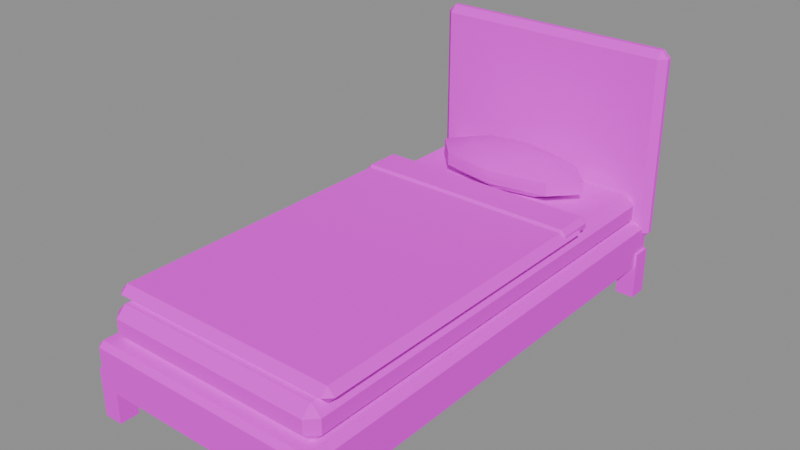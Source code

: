 # Source: PR_Furniture_Yatak_T2.blend  (saved by Blender 5.2.45; exported with 4.5.12 LTS)
import bpy
from mathutils import Matrix  # noqa: F401  (used for matrix-valued properties, if any)

bpy.ops.wm.read_factory_settings(use_empty=True)
scene = bpy.context.scene
scene.name = 'Scene'

# ---- images (referenced by path relative to the original .blend; pixels are not part of the script)
import os
ASSET_DIR = os.environ.get("B2B_ASSET_DIR", "")  # directory of the original .blend (textures are referenced by path, not embedded)
HERE = os.path.dirname(os.path.abspath(__file__))  # packed textures are extracted next to this script under _unpacked/

def load_image(name, relpath, width, height, colorspace="sRGB"):
    """Load a texture the original file referenced (path relative to the .blend, or extracted next to this script)."""
    p = next((c for c in (os.path.join(HERE, relpath), os.path.join(ASSET_DIR, relpath)) if relpath and os.path.exists(c)), "")
    if p:
        img = bpy.data.images.load(p, check_existing=True)
        img.name = name
    else:  # same state as the original file: an image datablock whose file is absent (Cycles renders it pink)
        img = bpy.data.images.new(name, width, height)
        img.source = "FILE"
        img.filepath = "//" + (relpath or name)
    img.colorspace_settings.name = colorspace
    return img
img_t_palette_main = load_image('T_Palette_Main', 'T_Palette_Main.png', 1024, 1024, 'sRGB')

# ---- materials (node trees are filled in below, after node groups)
mat_m_palette = bpy.data.materials.new('M_Palette')

# ---- material node trees
mat_m_palette.use_nodes = True; mat_m_palette.node_tree.nodes.clear()
_N = mat_m_palette.node_tree.nodes; _L = mat_m_palette.node_tree.links
n0 = _N.new('ShaderNodeBsdfPrincipled'); n0.name = 'Principled BSDF'; n0.location = (-200, 100)
n0.inputs[2].default_value = 0.75
n0.inputs[10].default_value = 0.005
n0.inputs[13].default_value = 0.2
n1 = _N.new('ShaderNodeOutputMaterial'); n1.name = 'Material Output'; n1.location = (200, 100)
n2 = _N.new('ShaderNodeTexImage'); n2.name = 'Image Texture'; n2.location = (0, 0)
n2.image = img_t_palette_main
n2.interpolation = 'Closest'
_L.new(n0.outputs[0], n1.inputs[0])
_L.new(n2.outputs[0], n0.inputs[0])
n1.is_active_output = True

# ---- meshes
me_pr_furniture_yatak_t2 = bpy.data.meshes.new('PR_Furniture_Yatak_T2')
me_pr_furniture_yatak_t2.from_pydata([(-0.48, -0.98, 0.12), (-0.48, -1.0, 0.14), (-0.5, -0.98, 0.14), (-0.48, -1.0, 0.3), (-0.48, -0.98, 0.32), (-0.5, -0.98, 0.3), (-0.48, 0.98, 0.12), (-0.5, 0.98, 0.14), (-0.48, 1.0, 0.14), (-0.48, 0.98, 0.32), (-0.48, 1.0, 0.3), (-0.5, 0.98, 0.3), (0.48, -0.98, 0.12), (0.5, -0.98, 0.14), (0.48, -1.0, 0.14), (0.48, -0.98, 0.32), (0.48, -1.0, 0.3), (0.5, -0.98, 0.3), (0.48, 0.98, 0.12), (0.48, 1.0, 0.14), (0.5, 0.98, 0.14), (0.48, 0.98, 0.32), (0.5, 0.98, 0.3), (0.48, 1.0, 0.3), (-0.51, -0.99, 0.0), (-0.51, -0.99, 0.2), (-0.51, -0.91, 0.0), (-0.51, -0.91, 0.2), (-0.43, -0.99, 0.0), (-0.43, -0.99, 0.2), (-0.43, -0.91, 0.0), (-0.43, -0.91, 0.2), (-0.51, 0.91, 0.0), (-0.51, 0.91, 0.2), (-0.51, 0.99, 0.0), (-0.51, 0.99, 0.2), (-0.43, 0.91, 0.0), (-0.43, 0.91, 0.2), (-0.43, 0.99, 0.0), (-0.43, 0.99, 0.2), (0.43, -0.99, 0.0), (0.43, -0.99, 0.2), (0.43, -0.91, 0.0), (0.43, -0.91, 0.2), (0.51, -0.99, 0.0), (0.51, -0.99, 0.2), (0.51, -0.91, 0.0), (0.51, -0.91, 0.2), (0.43, 0.91, 0.0), (0.43, 0.91, 0.2), (0.43, 0.99, 0.0), (0.43, 0.99, 0.2), (0.51, 0.91, 0.0), (0.51, 0.91, 0.2), (0.51, 0.99, 0.0), (0.51, 0.99, 0.2), (-0.49, 0.97, 0.25), (-0.49, 0.94, 0.28), (-0.52, 0.97, 0.28), (-0.49, 0.94, 1.02), (-0.49, 0.97, 1.05), (-0.52, 0.97, 1.02), (-0.49, 0.99, 0.25), (-0.52, 0.99, 0.28), (-0.49, 1.02, 0.28), (-0.49, 0.99, 1.05), (-0.49, 1.02, 1.02), (-0.52, 0.99, 1.02), (0.49, 0.97, 0.25), (0.52, 0.97, 0.28), (0.49, 0.94, 0.28), (0.49, 0.97, 1.05), (0.49, 0.94, 1.02), (0.52, 0.97, 1.02), (0.49, 0.99, 0.25), (0.49, 1.02, 0.28), (0.52, 0.99, 0.28), (0.49, 0.99, 1.05), (0.52, 0.99, 1.02), (0.49, 1.02, 1.02), (-0.43, -0.91, 0.31), (-0.43, -0.95, 0.35), (-0.47, -0.91, 0.35), (-0.43, -0.95, 0.41), (-0.43, -0.91, 0.45), (-0.47, -0.91, 0.41), (-0.43, 0.91, 0.31), (-0.47, 0.91, 0.35), (-0.43, 0.95, 0.35), (-0.43, 0.91, 0.45), (-0.43, 0.95, 0.41), (-0.47, 0.91, 0.41), (0.43, -0.91, 0.31), (0.47, -0.91, 0.35), (0.43, -0.95, 0.35), (0.43, -0.91, 0.45), (0.43, -0.95, 0.41), (0.47, -0.91, 0.41), (0.43, 0.91, 0.31), (0.43, 0.95, 0.35), (0.47, 0.91, 0.35), (0.43, 0.91, 0.45), (0.47, 0.91, 0.41), (0.43, 0.95, 0.41), (-0.46, -0.87, 0.44), (-0.46, -0.9, 0.47), (-0.49, -0.87, 0.47), (-0.46, -0.9, 0.47), (-0.46, -0.87, 0.5), (-0.49, -0.87, 0.47), (-0.46, 0.47, 0.44), (-0.49, 0.47, 0.47), (-0.46, 0.5, 0.47), (-0.46, 0.47, 0.5), (-0.46, 0.5, 0.47), (-0.49, 0.47, 0.47), (0.46, -0.87, 0.44), (0.49, -0.87, 0.47), (0.46, -0.9, 0.47), (0.46, -0.87, 0.5), (0.46, -0.9, 0.47), (0.49, -0.87, 0.47), (0.46, 0.47, 0.44), (0.46, 0.5, 0.47), (0.49, 0.47, 0.47), (0.46, 0.47, 0.5), (0.49, 0.47, 0.47), (0.46, 0.5, 0.47), (-0.46, 0.38, 0.45), (-0.46, 0.36, 0.47), (-0.48, 0.38, 0.47), (-0.46, 0.36, 0.49), (-0.46, 0.38, 0.51), (-0.48, 0.38, 0.49), (-0.46, 0.52, 0.45), (-0.48, 0.52, 0.47), (-0.46, 0.54, 0.47), (-0.46, 0.52, 0.51), (-0.46, 0.54, 0.49), (-0.48, 0.52, 0.49), (0.46, 0.38, 0.45), (0.48, 0.38, 0.47), (0.46, 0.36, 0.47), (0.46, 0.38, 0.51), (0.46, 0.36, 0.49), (0.48, 0.38, 0.49), (0.46, 0.52, 0.45), (0.46, 0.54, 0.47), (0.48, 0.52, 0.47), (0.46, 0.52, 0.51), (0.48, 0.52, 0.49), (0.46, 0.54, 0.49), (0.0, 0.72, 0.61), (0.0, 0.814, 0.5928), (0.0, 0.814, 0.4472), (0.0, 0.72, 0.43), (0.1496, 0.7865, 0.5928), (0.2421, 0.8276, 0.5478), (0.2421, 0.8276, 0.4922), (0.1496, 0.7865, 0.4472), (0.2116, 0.72, 0.5928), (0.3424, 0.72, 0.5478), (0.3424, 0.72, 0.4922), (0.2116, 0.72, 0.4472), (0.1496, 0.6535, 0.5928), (0.2421, 0.6124, 0.5478), (0.2421, 0.6124, 0.4922), (0.1496, 0.6535, 0.4472), (0.0, 0.626, 0.5928), (0.0, 0.5678, 0.5478), (0.0, 0.5678, 0.4922), (0.0, 0.626, 0.4472), (-0.1496, 0.6535, 0.5928), (-0.2421, 0.6124, 0.5478), (-0.2421, 0.6124, 0.4922), (-0.1496, 0.6535, 0.4472), (-0.2116, 0.72, 0.5928), (-0.3424, 0.72, 0.5478), (-0.3424, 0.72, 0.4922), (-0.2116, 0.72, 0.4472), (-0.1496, 0.7865, 0.5928), (-0.2421, 0.8276, 0.5478), (-0.2421, 0.8276, 0.4922), (-0.1496, 0.7865, 0.4472), (0.0, 0.8722, 0.5478), (0.0, 0.8722, 0.4922)], [], [(0, 1, 2), (3, 4, 5), (6, 7, 8), (9, 10, 11), (12, 13, 14), (15, 16, 17), (18, 19, 20), (21, 22, 23), (6, 0, 2, 7), (1, 3, 5, 2), (4, 9, 11, 5), (10, 8, 7, 11), (18, 6, 8, 19), (9, 21, 23, 10), (22, 20, 19, 23), (12, 18, 20, 13), (21, 15, 17, 22), (16, 14, 13, 17), (0, 12, 14, 1), (15, 4, 3, 16), (6, 18, 12, 0), (2, 5, 11, 7), (14, 16, 3, 1), (21, 9, 4, 15), (8, 10, 23, 19), (20, 22, 17, 13), (24, 25, 27, 26), (26, 27, 31, 30), (30, 31, 29, 28), (28, 29, 25, 24), (26, 30, 28, 24), (31, 27, 25, 29), (32, 33, 35, 34), (34, 35, 39, 38), (38, 39, 37, 36), (36, 37, 33, 32), (34, 38, 36, 32), (39, 35, 33, 37), (40, 41, 43, 42), (42, 43, 47, 46), (46, 47, 45, 44), (44, 45, 41, 40), (42, 46, 44, 40), (47, 43, 41, 45), (48, 49, 51, 50), (50, 51, 55, 54), (54, 55, 53, 52), (52, 53, 49, 48), (50, 54, 52, 48), (55, 51, 49, 53), (56, 57, 58), (59, 60, 61), (62, 63, 64), (65, 66, 67), (68, 69, 70), (71, 72, 73), (74, 75, 76), (77, 78, 79), (62, 56, 58, 63), (57, 59, 61, 58), (60, 65, 67, 61), (66, 64, 63, 67), (74, 62, 64, 75), (65, 77, 79, 66), (78, 76, 75, 79), (68, 74, 76, 69), (77, 71, 73, 78), (72, 70, 69, 73), (56, 68, 70, 57), (71, 60, 59, 72), (62, 74, 68, 56), (58, 61, 67, 63), (70, 72, 59, 57), (77, 65, 60, 71), (64, 66, 79, 75), (76, 78, 73, 69), (80, 81, 82), (83, 84, 85), (86, 87, 88), (89, 90, 91), (92, 93, 94), (95, 96, 97), (98, 99, 100), (101, 102, 103), (86, 80, 82, 87), (81, 83, 85, 82), (84, 89, 91, 85), (90, 88, 87, 91), (98, 86, 88, 99), (89, 101, 103, 90), (102, 100, 99, 103), (92, 98, 100, 93), (101, 95, 97, 102), (96, 94, 93, 97), (80, 92, 94, 81), (95, 84, 83, 96), (86, 98, 92, 80), (82, 85, 91, 87), (94, 96, 83, 81), (101, 89, 84, 95), (88, 90, 103, 99), (100, 102, 97, 93), (104, 105, 106), (107, 108, 109), (110, 111, 112), (113, 114, 115), (116, 117, 118), (119, 120, 121), (122, 123, 124), (125, 126, 127), (110, 104, 106, 111), (105, 107, 109, 106), (108, 113, 115, 109), (114, 112, 111, 115), (122, 110, 112, 123), (113, 125, 127, 114), (126, 124, 123, 127), (116, 122, 124, 117), (125, 119, 121, 126), (120, 118, 117, 121), (104, 116, 118, 105), (119, 108, 107, 120), (110, 122, 116, 104), (106, 109, 115, 111), (118, 120, 107, 105), (125, 113, 108, 119), (112, 114, 127, 123), (124, 126, 121, 117), (128, 129, 130), (131, 132, 133), (134, 135, 136), (137, 138, 139), (140, 141, 142), (143, 144, 145), (146, 147, 148), (149, 150, 151), (134, 128, 130, 135), (129, 131, 133, 130), (132, 137, 139, 133), (138, 136, 135, 139), (146, 134, 136, 147), (137, 149, 151, 138), (150, 148, 147, 151), (140, 146, 148, 141), (149, 143, 145, 150), (144, 142, 141, 145), (128, 140, 142, 129), (143, 132, 131, 144), (134, 146, 140, 128), (130, 133, 139, 135), (142, 144, 131, 129), (149, 137, 132, 143), (136, 138, 151, 147), (148, 150, 145, 141), (155, 154, 159), (185, 184, 157, 158), (153, 152, 156), (154, 185, 158, 159), (184, 153, 156, 157), (155, 159, 163), (158, 157, 161, 162), (156, 152, 160), (159, 158, 162, 163), (157, 156, 160, 161), (155, 163, 167), (162, 161, 165, 166), (160, 152, 164), (163, 162, 166, 167), (161, 160, 164, 165), (155, 167, 171), (166, 165, 169, 170), (164, 152, 168), (167, 166, 170, 171), (165, 164, 168, 169), (155, 171, 175), (170, 169, 173, 174), (168, 152, 172), (171, 170, 174, 175), (169, 168, 172, 173), (155, 175, 179), (174, 173, 177, 178), (172, 152, 176), (175, 174, 178, 179), (173, 172, 176, 177), (155, 179, 183), (178, 177, 181, 182), (176, 152, 180), (179, 178, 182, 183), (177, 176, 180, 181), (155, 183, 154), (182, 181, 184, 185), (180, 152, 153), (183, 182, 185, 154), (181, 180, 153, 184)])
me_pr_furniture_yatak_t2.polygons.foreach_set('use_smooth', [True] * 194)
_k = set([(0, 1), (0, 2), (0, 6), (0, 12), (1, 2), (1, 3), (1, 14), (2, 5), (2, 7), (3, 4), (3, 5), (3, 16), (4, 5), (4, 9), (4, 15), (5, 11), (6, 7), (6, 8), (6, 18), (7, 8), (7, 11), (8, 10), (8, 19), (9, 10), (9, 11), (9, 21), (10, 11), (10, 23), (12, 13), (12, 14), (12, 18), (13, 14), (13, 17), (13, 20), (14, 16), (15, 16), (15, 17), (15, 21), (16, 17), (17, 22), (18, 19), (18, 20), (19, 20), (19, 23), (20, 22), (21, 22), (21, 23), (22, 23), (24, 25), (24, 26), (24, 28), (25, 27), (25, 29), (26, 27), (26, 30), (27, 31), (28, 29), (28, 30), (29, 31), (30, 31), (32, 33), (32, 34), (32, 36), (33, 35), (33, 37), (34, 35), (34, 38), (35, 39), (36, 37), (36, 38), (37, 39), (38, 39), (40, 41), (40, 42), (40, 44), (41, 43), (41, 45), (42, 43), (42, 46), (43, 47), (44, 45), (44, 46), (45, 47), (46, 47), (48, 49), (48, 50), (48, 52), (49, 51), (49, 53), (50, 51), (50, 54), (51, 55), (52, 53), (52, 54), (53, 55), (54, 55), (56, 57), (56, 58), (56, 62), (56, 68), (57, 58), (57, 59), (57, 70), (58, 61), (58, 63), (59, 60), (59, 61), (59, 72), (60, 61), (60, 65), (60, 71), (61, 67), (62, 63), (62, 64), (62, 74), (63, 64), (63, 67), (64, 66), (64, 75), (65, 66), (65, 67), (65, 77), (66, 67), (66, 79), (68, 69), (68, 70), (68, 74), (69, 70), (69, 73), (69, 76), (70, 72), (71, 72), (71, 73), (71, 77), (72, 73), (73, 78), (74, 75), (74, 76), (75, 76), (75, 79), (76, 78), (77, 78), (77, 79), (78, 79), (80, 81), (80, 82), (80, 86), (80, 92), (81, 82), (81, 83), (81, 94), (82, 85), (82, 87), (83, 84), (83, 85), (83, 96), (84, 85), (84, 89), (84, 95), (85, 91), (86, 87), (86, 88), (86, 98), (87, 88), (87, 91), (88, 90), (88, 99), (89, 90), (89, 91), (89, 101), (90, 91), (90, 103), (92, 93), (92, 94), (92, 98), (93, 94), (93, 97), (93, 100), (94, 96), (95, 96), (95, 97), (95, 101), (96, 97), (97, 102), (98, 99), (98, 100), (99, 100), (99, 103), (100, 102), (101, 102), (101, 103), (102, 103), (104, 105), (104, 106), (104, 110), (104, 116), (105, 106), (105, 118), (106, 111), (107, 108), (107, 109), (107, 120), (108, 109), (108, 113), (108, 119), (109, 115), (110, 111), (110, 112), (110, 122), (111, 112), (112, 123), (113, 114), (113, 115), (113, 125), (114, 115), (114, 127), (116, 117), (116, 118), (116, 122), (117, 118), (117, 124), (119, 120), (119, 121), (119, 125), (120, 121), (121, 126), (122, 123), (122, 124), (123, 124), (125, 126), (125, 127), (126, 127), (128, 129), (128, 130), (128, 134), (128, 140), (129, 130), (129, 131), (129, 142), (130, 133), (130, 135), (131, 132), (131, 133), (131, 144), (132, 133), (132, 137), (132, 143), (133, 139), (134, 135), (134, 136), (134, 146), (135, 136), (135, 139), (136, 138), (136, 147), (137, 138), (137, 139), (137, 149), (138, 139), (138, 151), (140, 141), (140, 142), (140, 146), (141, 142), (141, 145), (141, 148), (142, 144), (143, 144), (143, 145), (143, 149), (144, 145), (145, 150), (146, 147), (146, 148), (147, 148), (147, 151), (148, 150), (149, 150), (149, 151), (150, 151), (157, 158), (157, 161), (157, 184), (158, 162), (158, 185), (161, 162), (161, 165), (162, 166), (165, 166), (165, 169), (166, 170), (169, 173), (170, 174), (173, 174), (173, 177), (174, 178), (177, 178), (177, 181), (178, 182), (181, 182), (181, 184), (182, 185)])
me_pr_furniture_yatak_t2.attributes.new('sharp_edge', 'BOOLEAN', 'EDGE').data.foreach_set('value', [ (min(e.vertices), max(e.vertices)) in _k for e in me_pr_furniture_yatak_t2.edges])
_uv = me_pr_furniture_yatak_t2.uv_layers.new(name='UVMap')
_uv.uv.foreach_set('vector', [0.03125, 0.9688, 0.03125, 0.9688, 0.03125, 0.9688, 0.03125, 0.9688, 0.03125, 0.9687, 0.03125, 0.9688, 0.03125, 0.9688, 0.03125, 0.9688, 0.03125, 0.9688, 0.03125, 0.9688, 0.03125, 0.9688, 0.03125, 0.9688, 0.03125, 0.9687, 0.03125, 0.9688, 0.03125, 0.9688, 0.03125, 0.9688, 0.03125, 0.9688, 0.03125, 0.9688, 0.03125, 0.9688, 0.03125, 0.9688, 0.03125, 0.9688, 0.03125, 0.9688, 0.03125, 0.9688, 0.03125, 0.9688, 0.03125, 0.9688, 0.03125, 0.9688, 0.03125, 0.9688, 0.03125, 0.9688, 0.03125, 0.9688, 0.03125, 0.9688, 0.03125, 0.9688, 0.03125, 0.9688, 0.03125, 0.9687, 0.03125, 0.9688, 0.03125, 0.9688, 0.03125, 0.9688, 0.03125, 0.9688, 0.03125, 0.9688, 0.03125, 0.9688, 0.03125, 0.9688, 0.03125, 0.9688, 0.03125, 0.9688, 0.03125, 0.9688, 0.03125, 0.9688, 0.03125, 0.9688, 0.03125, 0.9688, 0.03125, 0.9688, 0.03125, 0.9688, 0.03125, 0.9688, 0.03125, 0.9688, 0.03125, 0.9688, 0.03125, 0.9688, 0.03125, 0.9687, 0.03125, 0.9688, 0.03125, 0.9688, 0.03125, 0.9688, 0.03125, 0.9688, 0.03125, 0.9688, 0.03125, 0.9688, 0.03125, 0.9688, 0.03125, 0.9688, 0.03125, 0.9688, 0.03125, 0.9688, 0.03125, 0.9688, 0.03125, 0.9688, 0.03125, 0.9687, 0.03125, 0.9688, 0.03125, 0.9688, 0.03125, 0.9688, 0.03125, 0.9687, 0.03125, 0.9688, 0.03125, 0.9688, 0.03125, 0.9688, 0.03125, 0.9688, 0.03125, 0.9687, 0.03125, 0.9688, 0.03125, 0.9688, 0.03125, 0.9688, 0.03125, 0.9688, 0.03125, 0.9688, 0.03125, 0.9688, 0.03125, 0.9688, 0.03125, 0.9688, 0.03125, 0.9688, 0.03125, 0.9688, 0.03125, 0.9688, 0.03125, 0.9687, 0.03125, 0.9688, 0.03125, 0.9688, 0.03125, 0.9688, 0.03125, 0.9688, 0.03125, 0.9688, 0.03125, 0.9688, 0.03125, 0.9688, 0.03125, 0.9688, 0.03125, 0.9688, 0.09375, 0.9688, 0.09375, 0.9688, 0.09375, 0.9688, 0.09375, 0.9688, 0.09375, 0.9688, 0.09375, 0.9688, 0.09375, 0.9688, 0.09375, 0.9688, 0.09375, 0.9688, 0.09375, 0.9688, 0.09375, 0.9688, 0.09375, 0.9688, 0.09375, 0.9688, 0.09375, 0.9688, 0.09375, 0.9688, 0.09375, 0.9688, 0.09375, 0.9688, 0.09375, 0.9688, 0.09375, 0.9688, 0.09375, 0.9688, 0.09375, 0.9688, 0.09375, 0.9688, 0.09375, 0.9688, 0.09375, 0.9688, 0.09375, 0.9688, 0.09375, 0.9688, 0.09375, 0.9688, 0.09375, 0.9688, 0.09375, 0.9688, 0.09375, 0.9688, 0.09375, 0.9688, 0.09375, 0.9688, 0.09375, 0.9688, 0.09375, 0.9688, 0.09375, 0.9688, 0.09375, 0.9688, 0.09375, 0.9688, 0.09375, 0.9688, 0.09375, 0.9688, 0.09375, 0.9688, 0.09375, 0.9688, 0.09375, 0.9688, 0.09375, 0.9688, 0.09375, 0.9688, 0.09375, 0.9688, 0.09375, 0.9688, 0.09375, 0.9688, 0.09375, 0.9688, 0.09375, 0.9688, 0.09375, 0.9688, 0.09375, 0.9688, 0.09375, 0.9688, 0.09375, 0.9688, 0.09375, 0.9688, 0.09375, 0.9688, 0.09375, 0.9688, 0.09375, 0.9688, 0.09375, 0.9688, 0.09375, 0.9688, 0.09375, 0.9688, 0.09375, 0.9688, 0.09375, 0.9688, 0.09375, 0.9688, 0.09375, 0.9688, 0.09375, 0.9688, 0.09375, 0.9688, 0.09375, 0.9688, 0.09375, 0.9688, 0.09375, 0.9688, 0.09375, 0.9688, 0.09375, 0.9688, 0.09375, 0.9688, 0.09375, 0.9688, 0.09375, 0.9688, 0.09375, 0.9688, 0.09375, 0.9688, 0.09375, 0.9688, 0.09375, 0.9688, 0.09375, 0.9688, 0.09375, 0.9688, 0.09375, 0.9688, 0.09375, 0.9688, 0.09375, 0.9688, 0.09375, 0.9688, 0.09375, 0.9688, 0.09375, 0.9688, 0.09375, 0.9688, 0.09375, 0.9688, 0.09375, 0.9688, 0.09375, 0.9688, 0.09375, 0.9688, 0.09375, 0.9688, 0.09375, 0.9688, 0.09375, 0.9688, 0.09375, 0.9688, 0.09375, 0.9688, 0.09375, 0.9688, 0.09375, 0.9687, 0.09375, 0.9688, 0.09375, 0.9687, 0.09375, 0.9688, 0.09375, 0.9688, 0.09375, 0.9688, 0.09375, 0.9688, 0.09375, 0.9687, 0.09375, 0.9688, 0.09375, 0.9687, 0.09375, 0.9688, 0.09375, 0.9688, 0.09375, 0.9688, 0.09375, 0.9687, 0.09375, 0.9688, 0.09375, 0.9687, 0.09375, 0.9688, 0.09375, 0.9688, 0.09375, 0.9687, 0.09375, 0.9688, 0.09375, 0.9688, 0.09375, 0.9688, 0.09375, 0.9687, 0.09375, 0.9688, 0.09375, 0.9688, 0.09375, 0.9688, 0.09375, 0.9688, 0.09375, 0.9687, 0.09375, 0.9687, 0.09375, 0.9688, 0.09375, 0.9688, 0.09375, 0.9688, 0.09375, 0.9688, 0.09375, 0.9688, 0.09375, 0.9688, 0.09375, 0.9687, 0.09375, 0.9687, 0.09375, 0.9688, 0.09375, 0.9688, 0.09375, 0.9688, 0.09375, 0.9688, 0.09375, 0.9687, 0.09375, 0.9687, 0.09375, 0.9688, 0.09375, 0.9688, 0.09375, 0.9687, 0.09375, 0.9687, 0.09375, 0.9688, 0.09375, 0.9688, 0.09375, 0.9687, 0.09375, 0.9687, 0.09375, 0.9688, 0.09375, 0.9688, 0.09375, 0.9688, 0.09375, 0.9688, 0.09375, 0.9688, 0.09375, 0.9688, 0.09375, 0.9688, 0.09375, 0.9688, 0.09375, 0.9687, 0.09375, 0.9687, 0.09375, 0.9688, 0.09375, 0.9688, 0.09375, 0.9688, 0.09375, 0.9688, 0.09375, 0.9687, 0.09375, 0.9687, 0.09375, 0.9688, 0.09375, 0.9688, 0.09375, 0.9687, 0.09375, 0.9687, 0.09375, 0.9688, 0.09375, 0.9688, 0.09375, 0.9688, 0.09375, 0.9688, 0.09375, 0.9688, 0.09375, 0.9688, 0.09375, 0.9688, 0.09375, 0.9688, 0.09375, 0.9687, 0.09375, 0.9687, 0.09375, 0.9687, 0.09375, 0.9687, 0.09375, 0.9688, 0.09375, 0.9688, 0.09375, 0.9688, 0.09375, 0.9688, 0.09375, 0.9687, 0.09375, 0.9687, 0.09375, 0.9687, 0.09375, 0.9687, 0.09375, 0.9688, 0.09375, 0.9688, 0.09375, 0.9688, 0.09375, 0.9688, 0.8438, 0.9688, 0.8438, 0.9688, 0.8437, 0.9687, 0.8438, 0.9688, 0.8438, 0.9688, 0.8437, 0.9687, 0.8438, 0.9688, 0.8437, 0.9687, 0.8438, 0.9687, 0.8438, 0.9688, 0.8438, 0.9688, 0.8438, 0.9688, 0.8438, 0.9688, 0.8437, 0.9687, 0.8438, 0.9687, 0.8438, 0.9688, 0.8438, 0.9688, 0.8438, 0.9688, 0.8438, 0.9688, 0.8438, 0.9688, 0.8437, 0.9687, 0.8438, 0.9688, 0.8437, 0.9687, 0.8438, 0.9688, 0.8438, 0.9688, 0.8438, 0.9688, 0.8437, 0.9687, 0.8437, 0.9687, 0.8438, 0.9688, 0.8438, 0.9688, 0.8437, 0.9687, 0.8437, 0.9687, 0.8438, 0.9688, 0.8438, 0.9688, 0.8438, 0.9688, 0.8437, 0.9687, 0.8438, 0.9688, 0.8438, 0.9687, 0.8437, 0.9687, 0.8438, 0.9688, 0.8438, 0.9688, 0.8438, 0.9688, 0.8438, 0.9687, 0.8438, 0.9688, 0.8438, 0.9688, 0.8438, 0.9688, 0.8438, 0.9688, 0.8438, 0.9688, 0.8437, 0.9687, 0.8437, 0.9687, 0.8438, 0.9688, 0.8438, 0.9688, 0.8438, 0.9688, 0.8438, 0.9688, 0.8437, 0.9687, 0.8437, 0.9687, 0.8438, 0.9688, 0.8438, 0.9688, 0.8438, 0.9688, 0.8437, 0.9687, 0.8438, 0.9688, 0.8438, 0.9687, 0.8437, 0.9687, 0.8438, 0.9688, 0.8438, 0.9688, 0.8438, 0.9688, 0.8438, 0.9687, 0.8438, 0.9688, 0.8438, 0.9688, 0.8438, 0.9688, 0.8438, 0.9688, 0.8438, 0.9688, 0.8438, 0.9688, 0.8438, 0.9688, 0.8438, 0.9688, 0.8438, 0.9688, 0.8437, 0.9687, 0.8437, 0.9687, 0.8438, 0.9688, 0.8437, 0.9687, 0.8438, 0.9687, 0.8438, 0.9688, 0.8438, 0.9688, 0.8438, 0.9688, 0.8438, 0.9688, 0.8438, 0.9688, 0.8438, 0.9688, 0.8438, 0.9688, 0.8438, 0.9687, 0.8438, 0.9688, 0.8438, 0.9688, 0.8438, 0.9688, 0.8437, 0.9687, 0.8437, 0.9687, 0.8438, 0.9688, 0.8437, 0.9687, 0.4687, 0.9687, 0.4688, 0.9688, 0.4688, 0.9688, 0.4688, 0.9688, 0.4688, 0.9688, 0.4688, 0.9688, 0.4687, 0.9687, 0.4688, 0.9688, 0.4688, 0.9688, 0.4688, 0.9688, 0.4688, 0.9688, 0.4688, 0.9688, 0.4688, 0.9688, 0.4688, 0.9688, 0.4688, 0.9688, 0.4687, 0.9687, 0.4688, 0.9688, 0.4688, 0.9688, 0.4688, 0.9688, 0.4688, 0.9688, 0.4688, 0.9688, 0.4687, 0.9687, 0.4688, 0.9688, 0.4688, 0.9688, 0.4687, 0.9687, 0.4687, 0.9687, 0.4688, 0.9688, 0.4688, 0.9688, 0.4688, 0.9688, 0.4688, 0.9688, 0.4688, 0.9688, 0.4688, 0.9688, 0.4688, 0.9688, 0.4688, 0.9688, 0.4688, 0.9688, 0.4688, 0.9688, 0.4688, 0.9688, 0.4688, 0.9688, 0.4688, 0.9688, 0.4688, 0.9688, 0.4688, 0.9688, 0.4687, 0.9687, 0.4688, 0.9688, 0.4688, 0.9688, 0.4688, 0.9688, 0.4687, 0.9687, 0.4688, 0.9688, 0.4688, 0.9688, 0.4688, 0.9688, 0.4688, 0.9688, 0.4688, 0.9688, 0.4688, 0.9688, 0.4688, 0.9688, 0.4688, 0.9688, 0.4688, 0.9688, 0.4688, 0.9688, 0.4687, 0.9687, 0.4687, 0.9687, 0.4688, 0.9688, 0.4688, 0.9688, 0.4688, 0.9688, 0.4688, 0.9688, 0.4688, 0.9688, 0.4688, 0.9688, 0.4687, 0.9687, 0.4688, 0.9688, 0.4688, 0.9688, 0.4688, 0.9688, 0.4687, 0.9687, 0.4688, 0.9688, 0.4688, 0.9688, 0.4688, 0.9688, 0.4687, 0.9687, 0.4688, 0.9688, 0.4688, 0.9688, 0.4687, 0.9687, 0.4688, 0.9688, 0.4688, 0.9688, 0.4688, 0.9688, 0.4688, 0.9688, 0.4688, 0.9688, 0.4688, 0.9688, 0.4688, 0.9688, 0.4688, 0.9688, 0.4687, 0.9687, 0.4688, 0.9688, 0.4688, 0.9688, 0.4687, 0.9687, 0.4688, 0.9688, 0.4688, 0.9688, 0.4688, 0.9688, 0.4688, 0.9688, 0.4688, 0.9688, 0.4688, 0.9688, 0.4688, 0.9688, 0.4688, 0.9688, 0.8438, 0.9688, 0.8438, 0.9688, 0.8437, 0.9687, 0.8438, 0.9688, 0.8438, 0.9688, 0.8438, 0.9688, 0.8438, 0.9688, 0.8438, 0.9688, 0.8438, 0.9688, 0.8438, 0.9688, 0.8438, 0.9687, 0.8438, 0.9688, 0.8438, 0.9688, 0.8438, 0.9688, 0.8438, 0.9688, 0.8438, 0.9688, 0.8438, 0.9687, 0.8438, 0.9688, 0.8438, 0.9688, 0.8438, 0.9688, 0.8437, 0.9687, 0.8438, 0.9688, 0.8438, 0.9688, 0.8438, 0.9688, 0.8438, 0.9688, 0.8438, 0.9688, 0.8437, 0.9687, 0.8438, 0.9688, 0.8438, 0.9688, 0.8438, 0.9688, 0.8438, 0.9688, 0.8437, 0.9687, 0.8438, 0.9688, 0.8438, 0.9688, 0.8438, 0.9688, 0.8438, 0.9688, 0.8438, 0.9687, 0.8438, 0.9688, 0.8438, 0.9688, 0.8438, 0.9688, 0.8438, 0.9688, 0.8438, 0.9688, 0.8438, 0.9688, 0.8438, 0.9688, 0.8438, 0.9688, 0.8438, 0.9688, 0.8438, 0.9688, 0.8438, 0.9687, 0.8438, 0.9688, 0.8437, 0.9687, 0.8438, 0.9688, 0.8438, 0.9688, 0.8438, 0.9688, 0.8438, 0.9688, 0.8437, 0.9687, 0.8438, 0.9688, 0.8438, 0.9688, 0.8438, 0.9688, 0.8438, 0.9688, 0.8438, 0.9688, 0.8438, 0.9687, 0.8438, 0.9688, 0.8438, 0.9688, 0.8438, 0.9688, 0.8438, 0.9688, 0.8438, 0.9688, 0.8438, 0.9688, 0.8438, 0.9688, 0.8438, 0.9688, 0.8438, 0.9688, 0.8438, 0.9688, 0.8438, 0.9687, 0.8438, 0.9688, 0.8438, 0.9688, 0.8438, 0.9688, 0.8438, 0.9688, 0.8437, 0.9687, 0.8438, 0.9688, 0.8438, 0.9688, 0.8438, 0.9688, 0.8438, 0.9688, 0.8438, 0.9687, 0.8438, 0.9688, 0.8438, 0.9688, 0.8438, 0.9688, 0.8438, 0.9688, 0.8438, 0.9688, 0.8438, 0.9688, 0.8438, 0.9688, 0.8438, 0.9687, 0.8438, 0.9688, 0.8438, 0.9688, 0.8437, 0.9687, 0.8438, 0.9688, 0.8438, 0.9688, 0.8438, 0.9688, 0.6562, 0.8438, 0.6562, 0.8438, 0.6562, 0.8438, 0.6562, 0.8438, 0.6562, 0.8438, 0.6562, 0.8438, 0.6562, 0.8438, 0.6562, 0.8438, 0.6562, 0.8438, 0.6562, 0.8438, 0.6562, 0.8438, 0.6562, 0.8438, 0.6562, 0.8438, 0.6562, 0.8438, 0.6562, 0.8438, 0.6562, 0.8438, 0.6562, 0.8438, 0.6562, 0.8438, 0.6562, 0.8438, 0.6562, 0.8438, 0.6562, 0.8438, 0.6562, 0.8438, 0.6562, 0.8438, 0.6562, 0.8438, 0.6562, 0.8438, 0.6562, 0.8438, 0.6562, 0.8438, 0.6562, 0.8438, 0.6562, 0.8438, 0.6562, 0.8438, 0.6562, 0.8438, 0.6562, 0.8438, 0.6562, 0.8438, 0.6562, 0.8438, 0.6562, 0.8438, 0.6562, 0.8438, 0.6562, 0.8438, 0.6562, 0.8438, 0.6562, 0.8438, 0.6562, 0.8438, 0.6562, 0.8438, 0.6562, 0.8438, 0.6562, 0.8438, 0.6562, 0.8438, 0.6562, 0.8438, 0.6562, 0.8438, 0.6562, 0.8438, 0.6562, 0.8438, 0.6562, 0.8438, 0.6562, 0.8438, 0.6562, 0.8438, 0.6562, 0.8438, 0.6562, 0.8438, 0.6562, 0.8438, 0.6562, 0.8438, 0.6562, 0.8438, 0.6562, 0.8438, 0.6562, 0.8438, 0.6562, 0.8438, 0.6562, 0.8438, 0.6562, 0.8438, 0.6562, 0.8438, 0.6562, 0.8438, 0.6562, 0.8438, 0.6562, 0.8438, 0.6562, 0.8438, 0.6562, 0.8438, 0.6562, 0.8438, 0.6562, 0.8438, 0.6562, 0.8438, 0.6562, 0.8438, 0.6562, 0.8438, 0.6562, 0.8438, 0.6562, 0.8438, 0.6562, 0.8438, 0.6562, 0.8438, 0.6562, 0.8438, 0.6562, 0.8438, 0.6562, 0.8438, 0.6562, 0.8438, 0.6562, 0.8438, 0.6562, 0.8438, 0.6562, 0.8438, 0.6562, 0.8438, 0.6562, 0.8438, 0.6562, 0.8438, 0.6562, 0.8438, 0.6562, 0.8438, 0.6562, 0.8438, 0.6562, 0.8438, 0.6562, 0.8438, 0.6562, 0.8438, 0.6562, 0.8438, 0.6562, 0.8438, 0.6562, 0.8438, 0.6562, 0.8438, 0.6562, 0.8438, 0.6562, 0.8438, 0.6562, 0.8438, 0.6562, 0.8438, 0.6562, 0.8438, 0.6562, 0.8438, 0.6562, 0.8438, 0.6562, 0.8438, 0.6562, 0.8438, 0.6562, 0.8438, 0.6562, 0.8438, 0.6562, 0.8438, 0.6562, 0.8438, 0.6562, 0.8438, 0.6562, 0.8438, 0.6562, 0.8438, 0.6562, 0.8438, 0.6562, 0.8438, 0.6562, 0.8438, 0.6562, 0.8438, 0.6562, 0.8438, 0.6562, 0.8438, 0.6562, 0.8438, 0.6562, 0.8438, 0.6562, 0.8438, 0.6562, 0.8438, 0.6562, 0.8438, 0.6562, 0.8438, 0.6562, 0.8438, 0.6562, 0.8438, 0.6562, 0.8438, 0.6562, 0.8438, 0.6562, 0.8438, 0.6562, 0.8438, 0.6562, 0.8438, 0.6562, 0.8438, 0.6562, 0.8438, 0.6562, 0.8438, 0.6562, 0.8438, 0.6562, 0.8438, 0.6562, 0.8438, 0.6562, 0.8438, 0.6562, 0.8438, 0.6562, 0.8438, 0.6562, 0.8438, 0.6562, 0.8438, 0.6562, 0.8438, 0.6562, 0.8438])
me_pr_furniture_yatak_t2.materials.append(mat_m_palette)
me_pr_furniture_yatak_t2.update()

# ---- objects
ob_pr_furniture_yatak_t2 = bpy.data.objects.new('PR_Furniture_Yatak_T2', me_pr_furniture_yatak_t2)

# ---- transforms, parenting, visibility, modifiers, constraints
ob_pr_furniture_yatak_t2.location = (0.0, 0.0, 0.0)

# ---- collection membership
scene.collection.objects.link(ob_pr_furniture_yatak_t2)

# ---- scene / render settings (as saved in the file)
scene.frame_start = 1; scene.frame_end = 250; scene.frame_set(1)
scene.render.engine = 'BLENDER_EEVEE_NEXT'
scene.render.bake_bias = 0.0
scene.render.bake_samples = 0
scene.render.compositor_device = 'GPU'
scene.eevee.use_volume_custom_range = False
scene.eevee.fast_gi_thickness_near = 0.1
scene.eevee.fast_gi_thickness_far = 0.0
scene.eevee.ray_tracing_options.screen_trace_thickness = 0.1
bpy.context.view_layer.update()

# ---- added for rendering (the .blend has no active camera and no usable light): camera, sun + grey world if the file has none
cam_auto = bpy.data.cameras.new('AutoCamera')
cam_auto.lens = 50.0
cam_auto.sensor_width = 36.0
cam_auto.clip_end = 1000.0
ob_auto_camera = bpy.data.objects.new('AutoCamera', cam_auto)
scene.collection.objects.link(ob_auto_camera)
ob_auto_camera.location = (2.31574, -2.76889, 2.37759)
ob_auto_camera.rotation_euler = (1.09748, -7.21219e-08, 0.694738)
scene.camera = ob_auto_camera
light_auto_sun = bpy.data.lights.new('AutoSun', 'SUN')
light_auto_sun.energy = 3.0
light_auto_sun.angle = 0.0523599
ob_auto_sun = bpy.data.objects.new('AutoSun', light_auto_sun)
scene.collection.objects.link(ob_auto_sun)
ob_auto_sun.rotation_euler = (0.872665, 0.174533, 0.523599)
if scene.world is None:
    world_auto = bpy.data.worlds.new('AutoWorld')
    world_auto.color = (0.3, 0.3, 0.3)
    scene.world = world_auto
bpy.context.view_layer.update()
